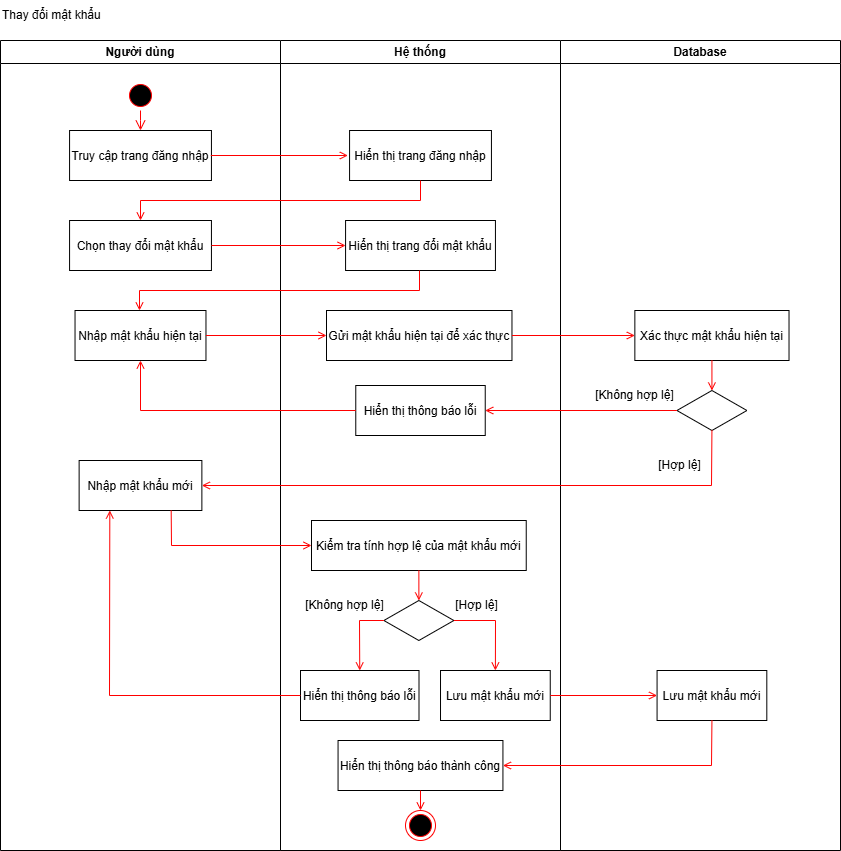

The diagram above was exported from draw.io. Its source (the exported page's mxGraphModel, read from the mxfile embedded in the PNG):
<mxGraphModel dx="2056" dy="-6474" grid="0" gridSize="10" guides="1" tooltips="1" connect="1" arrows="1" fold="1" page="0" pageScale="1" pageWidth="850" pageHeight="1100" background="#FFFFFF" math="0" shadow="0">
  <root>
    <mxCell id="0" />
    <mxCell id="1" parent="0" />
    <mxCell id="C2zrldypAYtE8g4xwt1p-236" value="Người dùng" style="swimlane;whiteSpace=wrap;startSize=23;" vertex="1" parent="1">
      <mxGeometry x="166" y="7680" width="280" height="810" as="geometry" />
    </mxCell>
    <mxCell id="C2zrldypAYtE8g4xwt1p-237" value="" style="ellipse;shape=startState;fillColor=#000000;strokeColor=#ff0000;" vertex="1" parent="C2zrldypAYtE8g4xwt1p-236">
      <mxGeometry x="125" y="40" width="30" height="30" as="geometry" />
    </mxCell>
    <mxCell id="C2zrldypAYtE8g4xwt1p-238" value="" style="edgeStyle=elbowEdgeStyle;elbow=horizontal;verticalAlign=bottom;endArrow=open;endSize=8;strokeColor=#FF0000;endFill=1;rounded=0;entryX=0.5;entryY=0;entryDx=0;entryDy=0;" edge="1" parent="C2zrldypAYtE8g4xwt1p-236" source="C2zrldypAYtE8g4xwt1p-237">
      <mxGeometry x="100" y="40" as="geometry">
        <mxPoint x="140" y="90" as="targetPoint" />
      </mxGeometry>
    </mxCell>
    <mxCell id="C2zrldypAYtE8g4xwt1p-239" value="Truy cập trang đăng nhập" style="" vertex="1" parent="C2zrldypAYtE8g4xwt1p-236">
      <mxGeometry x="69.07" y="90" width="141.87" height="50" as="geometry" />
    </mxCell>
    <mxCell id="C2zrldypAYtE8g4xwt1p-240" value="Chọn thay đổi mật khẩu" style="" vertex="1" parent="C2zrldypAYtE8g4xwt1p-236">
      <mxGeometry x="69.06999999999994" y="180" width="141.87" height="50" as="geometry" />
    </mxCell>
    <mxCell id="C2zrldypAYtE8g4xwt1p-241" value="Nhập mật khẩu hiện tại" style="" vertex="1" parent="C2zrldypAYtE8g4xwt1p-236">
      <mxGeometry x="74.53" y="270" width="130.94" height="50" as="geometry" />
    </mxCell>
    <mxCell id="C2zrldypAYtE8g4xwt1p-242" value="Nhập mật khẩu mới" style="" vertex="1" parent="C2zrldypAYtE8g4xwt1p-236">
      <mxGeometry x="78.63" y="420" width="122.74" height="50" as="geometry" />
    </mxCell>
    <mxCell id="C2zrldypAYtE8g4xwt1p-243" value="Hệ thống" style="swimlane;whiteSpace=wrap" vertex="1" parent="1">
      <mxGeometry x="446" y="7680" width="280" height="810" as="geometry" />
    </mxCell>
    <mxCell id="C2zrldypAYtE8g4xwt1p-244" value="Hiển thị trang đăng nhập" style="" vertex="1" parent="C2zrldypAYtE8g4xwt1p-243">
      <mxGeometry x="69.06999999999994" y="90" width="141.87" height="50" as="geometry" />
    </mxCell>
    <mxCell id="C2zrldypAYtE8g4xwt1p-245" value="Hiển thị trang đổi mật khẩu" style="" vertex="1" parent="C2zrldypAYtE8g4xwt1p-243">
      <mxGeometry x="65.07" y="180" width="149.87" height="50" as="geometry" />
    </mxCell>
    <mxCell id="C2zrldypAYtE8g4xwt1p-246" value="" style="endArrow=open;strokeColor=#FF0000;endFill=1;rounded=0;exitX=0.5;exitY=1;exitDx=0;exitDy=0;entryX=0.5;entryY=0;entryDx=0;entryDy=0;" edge="1" parent="C2zrldypAYtE8g4xwt1p-243">
      <mxGeometry relative="1" as="geometry">
        <mxPoint x="139" y="230" as="sourcePoint" />
        <mxPoint x="-141" y="270" as="targetPoint" />
        <Array as="points">
          <mxPoint x="139" y="250" />
          <mxPoint x="-141" y="250" />
        </Array>
      </mxGeometry>
    </mxCell>
    <mxCell id="C2zrldypAYtE8g4xwt1p-247" value="Gửi mật khẩu hiện tại để xác thực" style="" vertex="1" parent="C2zrldypAYtE8g4xwt1p-243">
      <mxGeometry x="46" y="270" width="185.47" height="50" as="geometry" />
    </mxCell>
    <mxCell id="C2zrldypAYtE8g4xwt1p-248" value="Hiển thị thông báo lỗi" style="" vertex="1" parent="C2zrldypAYtE8g4xwt1p-243">
      <mxGeometry x="75.27" y="345" width="129.47" height="50" as="geometry" />
    </mxCell>
    <mxCell id="C2zrldypAYtE8g4xwt1p-249" value="Kiểm tra tính hợp lệ của mật khẩu mới" style="" vertex="1" parent="C2zrldypAYtE8g4xwt1p-243">
      <mxGeometry x="31" y="480" width="214.74" height="50" as="geometry" />
    </mxCell>
    <mxCell id="C2zrldypAYtE8g4xwt1p-250" value="" style="rhombus;whiteSpace=wrap;html=1;" vertex="1" parent="C2zrldypAYtE8g4xwt1p-243">
      <mxGeometry x="103.37000000000012" y="560" width="70" height="40" as="geometry" />
    </mxCell>
    <mxCell id="C2zrldypAYtE8g4xwt1p-251" value="" style="endArrow=open;strokeColor=#FF0000;endFill=1;rounded=0;exitX=0.5;exitY=1;exitDx=0;exitDy=0;entryX=0.5;entryY=0;entryDx=0;entryDy=0;" edge="1" parent="C2zrldypAYtE8g4xwt1p-243" source="C2zrldypAYtE8g4xwt1p-249" target="C2zrldypAYtE8g4xwt1p-250">
      <mxGeometry relative="1" as="geometry">
        <mxPoint x="-65" y="305" as="sourcePoint" />
        <mxPoint x="56" y="305" as="targetPoint" />
      </mxGeometry>
    </mxCell>
    <mxCell id="C2zrldypAYtE8g4xwt1p-252" value="Lưu mật khẩu mới" style="" vertex="1" parent="C2zrldypAYtE8g4xwt1p-243">
      <mxGeometry x="160.01" y="630" width="109.74" height="50" as="geometry" />
    </mxCell>
    <mxCell id="C2zrldypAYtE8g4xwt1p-253" value="" style="endArrow=open;strokeColor=#FF0000;endFill=1;rounded=0;exitX=1;exitY=0.5;exitDx=0;exitDy=0;entryX=0.5;entryY=0;entryDx=0;entryDy=0;" edge="1" parent="C2zrldypAYtE8g4xwt1p-243" source="C2zrldypAYtE8g4xwt1p-250" target="C2zrldypAYtE8g4xwt1p-252">
      <mxGeometry relative="1" as="geometry">
        <mxPoint x="154.37" y="610" as="sourcePoint" />
        <mxPoint x="275.37" y="610" as="targetPoint" />
        <Array as="points">
          <mxPoint x="215" y="580" />
        </Array>
      </mxGeometry>
    </mxCell>
    <mxCell id="C2zrldypAYtE8g4xwt1p-254" value="[Hợp lệ]" style="text;html=1;align=center;verticalAlign=middle;resizable=0;points=[];autosize=1;strokeColor=none;fillColor=none;" vertex="1" parent="C2zrldypAYtE8g4xwt1p-243">
      <mxGeometry x="161.47000000000003" y="550" width="70" height="30" as="geometry" />
    </mxCell>
    <mxCell id="C2zrldypAYtE8g4xwt1p-255" value="Hiển thị thông báo lỗi" style="" vertex="1" parent="C2zrldypAYtE8g4xwt1p-243">
      <mxGeometry x="20" y="630" width="118.5" height="50" as="geometry" />
    </mxCell>
    <mxCell id="C2zrldypAYtE8g4xwt1p-256" value="" style="endArrow=open;strokeColor=#FF0000;endFill=1;rounded=0;exitX=0;exitY=0.5;exitDx=0;exitDy=0;entryX=0.5;entryY=0;entryDx=0;entryDy=0;" edge="1" parent="C2zrldypAYtE8g4xwt1p-243" source="C2zrldypAYtE8g4xwt1p-250" target="C2zrldypAYtE8g4xwt1p-255">
      <mxGeometry relative="1" as="geometry">
        <mxPoint x="148" y="540" as="sourcePoint" />
        <mxPoint x="148" y="570" as="targetPoint" />
        <Array as="points">
          <mxPoint x="79" y="580" />
        </Array>
      </mxGeometry>
    </mxCell>
    <mxCell id="C2zrldypAYtE8g4xwt1p-257" value="[Không hợp lệ]" style="text;html=1;align=center;verticalAlign=middle;resizable=0;points=[];autosize=1;strokeColor=none;fillColor=none;" vertex="1" parent="C2zrldypAYtE8g4xwt1p-243">
      <mxGeometry x="14" y="550" width="100" height="30" as="geometry" />
    </mxCell>
    <mxCell id="C2zrldypAYtE8g4xwt1p-258" value="Hiển thị thông báo thành công" style="" vertex="1" parent="C2zrldypAYtE8g4xwt1p-243">
      <mxGeometry x="57.56" y="700" width="164.87" height="50" as="geometry" />
    </mxCell>
    <mxCell id="C2zrldypAYtE8g4xwt1p-259" value="" style="ellipse;shape=endState;fillColor=#000000;strokeColor=#ff0000" vertex="1" parent="C2zrldypAYtE8g4xwt1p-243">
      <mxGeometry x="125" y="770" width="30" height="30" as="geometry" />
    </mxCell>
    <mxCell id="C2zrldypAYtE8g4xwt1p-260" value="" style="endArrow=open;strokeColor=#FF0000;endFill=1;rounded=0;exitX=0.5;exitY=1;exitDx=0;exitDy=0;" edge="1" parent="C2zrldypAYtE8g4xwt1p-243" source="C2zrldypAYtE8g4xwt1p-258" target="C2zrldypAYtE8g4xwt1p-259">
      <mxGeometry relative="1" as="geometry">
        <mxPoint x="145" y="780" as="sourcePoint" />
      </mxGeometry>
    </mxCell>
    <mxCell id="C2zrldypAYtE8g4xwt1p-261" value="Database" style="swimlane;whiteSpace=wrap" vertex="1" parent="1">
      <mxGeometry x="726" y="7680" width="280" height="810" as="geometry" />
    </mxCell>
    <mxCell id="C2zrldypAYtE8g4xwt1p-262" value="Xác thực mật khẩu hiện tại" style="" vertex="1" parent="C2zrldypAYtE8g4xwt1p-261">
      <mxGeometry x="74.35" y="270" width="154.17" height="50" as="geometry" />
    </mxCell>
    <mxCell id="C2zrldypAYtE8g4xwt1p-263" value="" style="rhombus;whiteSpace=wrap;html=1;" vertex="1" parent="C2zrldypAYtE8g4xwt1p-261">
      <mxGeometry x="116.43" y="350" width="70" height="40" as="geometry" />
    </mxCell>
    <mxCell id="C2zrldypAYtE8g4xwt1p-264" value="" style="endArrow=open;strokeColor=#FF0000;endFill=1;rounded=0;exitX=0.5;exitY=1;exitDx=0;exitDy=0;" edge="1" parent="C2zrldypAYtE8g4xwt1p-261" source="C2zrldypAYtE8g4xwt1p-262" target="C2zrldypAYtE8g4xwt1p-263">
      <mxGeometry relative="1" as="geometry">
        <mxPoint x="-335" y="315" as="sourcePoint" />
        <mxPoint x="-214" y="315" as="targetPoint" />
      </mxGeometry>
    </mxCell>
    <mxCell id="C2zrldypAYtE8g4xwt1p-265" value="[Không hợp lệ]" style="text;html=1;align=center;verticalAlign=middle;resizable=0;points=[];autosize=1;strokeColor=none;fillColor=none;" vertex="1" parent="C2zrldypAYtE8g4xwt1p-261">
      <mxGeometry x="24" y="340" width="100" height="30" as="geometry" />
    </mxCell>
    <mxCell id="C2zrldypAYtE8g4xwt1p-266" value="[Hợp lệ]" style="text;html=1;align=center;verticalAlign=middle;resizable=0;points=[];autosize=1;strokeColor=none;fillColor=none;" vertex="1" parent="C2zrldypAYtE8g4xwt1p-261">
      <mxGeometry x="84" y="410" width="70" height="30" as="geometry" />
    </mxCell>
    <mxCell id="C2zrldypAYtE8g4xwt1p-267" value="Lưu mật khẩu mới" style="" vertex="1" parent="C2zrldypAYtE8g4xwt1p-261">
      <mxGeometry x="96.56999999999994" y="630" width="109.74" height="50" as="geometry" />
    </mxCell>
    <mxCell id="C2zrldypAYtE8g4xwt1p-268" value="Thay đổi mật khẩu" style="text;html=1;align=left;verticalAlign=middle;whiteSpace=wrap;rounded=0;" vertex="1" parent="1">
      <mxGeometry x="165.5" y="7640" width="135" height="30" as="geometry" />
    </mxCell>
    <mxCell id="C2zrldypAYtE8g4xwt1p-269" value="" style="endArrow=open;strokeColor=#FF0000;endFill=1;rounded=0;exitX=1;exitY=0.5;exitDx=0;exitDy=0;entryX=0;entryY=0.5;entryDx=0;entryDy=0;" edge="1" parent="1">
      <mxGeometry relative="1" as="geometry">
        <mxPoint x="376.28999999999996" y="7795" as="sourcePoint" />
        <mxPoint x="513.3600000000001" y="7795" as="targetPoint" />
      </mxGeometry>
    </mxCell>
    <mxCell id="C2zrldypAYtE8g4xwt1p-270" value="" style="endArrow=open;strokeColor=#FF0000;endFill=1;rounded=0;exitX=0.5;exitY=1;exitDx=0;exitDy=0;entryX=0.5;entryY=0;entryDx=0;entryDy=0;" edge="1" parent="1" source="C2zrldypAYtE8g4xwt1p-244" target="C2zrldypAYtE8g4xwt1p-240">
      <mxGeometry relative="1" as="geometry">
        <mxPoint x="386.28999999999996" y="7805" as="sourcePoint" />
        <mxPoint x="523.3600000000001" y="7805" as="targetPoint" />
        <Array as="points">
          <mxPoint x="586" y="7840" />
          <mxPoint x="306" y="7840" />
        </Array>
      </mxGeometry>
    </mxCell>
    <mxCell id="C2zrldypAYtE8g4xwt1p-271" value="" style="endArrow=open;strokeColor=#FF0000;endFill=1;rounded=0;exitX=1;exitY=0.5;exitDx=0;exitDy=0;entryX=0;entryY=0.5;entryDx=0;entryDy=0;" edge="1" parent="1" source="C2zrldypAYtE8g4xwt1p-240" target="C2zrldypAYtE8g4xwt1p-245">
      <mxGeometry relative="1" as="geometry">
        <mxPoint x="396.28999999999996" y="7815" as="sourcePoint" />
        <mxPoint x="533.3600000000001" y="7815" as="targetPoint" />
      </mxGeometry>
    </mxCell>
    <mxCell id="C2zrldypAYtE8g4xwt1p-272" value="" style="endArrow=open;strokeColor=#FF0000;endFill=1;rounded=0;exitX=1;exitY=0.5;exitDx=0;exitDy=0;entryX=0;entryY=0.5;entryDx=0;entryDy=0;" edge="1" parent="1" source="C2zrldypAYtE8g4xwt1p-241" target="C2zrldypAYtE8g4xwt1p-247">
      <mxGeometry relative="1" as="geometry">
        <mxPoint x="373.99999999999994" y="7974.5" as="sourcePoint" />
        <mxPoint x="490" y="7975" as="targetPoint" />
      </mxGeometry>
    </mxCell>
    <mxCell id="C2zrldypAYtE8g4xwt1p-273" value="" style="endArrow=open;strokeColor=#FF0000;endFill=1;rounded=0;exitX=1;exitY=0.5;exitDx=0;exitDy=0;entryX=0;entryY=0.5;entryDx=0;entryDy=0;" edge="1" parent="1" source="C2zrldypAYtE8g4xwt1p-247" target="C2zrldypAYtE8g4xwt1p-262">
      <mxGeometry relative="1" as="geometry">
        <mxPoint x="381" y="7985" as="sourcePoint" />
        <mxPoint x="502" y="7985" as="targetPoint" />
      </mxGeometry>
    </mxCell>
    <mxCell id="C2zrldypAYtE8g4xwt1p-274" value="" style="endArrow=open;strokeColor=#FF0000;endFill=1;rounded=0;exitX=0;exitY=0.5;exitDx=0;exitDy=0;entryX=1;entryY=0.5;entryDx=0;entryDy=0;" edge="1" parent="1" source="C2zrldypAYtE8g4xwt1p-263" target="C2zrldypAYtE8g4xwt1p-248">
      <mxGeometry relative="1" as="geometry">
        <mxPoint x="687" y="7985" as="sourcePoint" />
        <mxPoint x="810" y="7985" as="targetPoint" />
      </mxGeometry>
    </mxCell>
    <mxCell id="C2zrldypAYtE8g4xwt1p-275" value="" style="endArrow=open;strokeColor=#FF0000;endFill=1;rounded=0;exitX=0;exitY=0.5;exitDx=0;exitDy=0;entryX=0.5;entryY=1;entryDx=0;entryDy=0;" edge="1" parent="1" source="C2zrldypAYtE8g4xwt1p-248" target="C2zrldypAYtE8g4xwt1p-241">
      <mxGeometry relative="1" as="geometry">
        <mxPoint x="697" y="7995" as="sourcePoint" />
        <mxPoint x="820" y="7995" as="targetPoint" />
        <Array as="points">
          <mxPoint x="306" y="8050" />
        </Array>
      </mxGeometry>
    </mxCell>
    <mxCell id="C2zrldypAYtE8g4xwt1p-276" value="" style="endArrow=open;strokeColor=#FF0000;endFill=1;rounded=0;exitX=0.5;exitY=1;exitDx=0;exitDy=0;entryX=1;entryY=0.5;entryDx=0;entryDy=0;" edge="1" parent="1" source="C2zrldypAYtE8g4xwt1p-263" target="C2zrldypAYtE8g4xwt1p-242">
      <mxGeometry relative="1" as="geometry">
        <mxPoint x="707" y="8005" as="sourcePoint" />
        <mxPoint x="830" y="8005" as="targetPoint" />
        <Array as="points">
          <mxPoint x="877" y="8125" />
        </Array>
      </mxGeometry>
    </mxCell>
    <mxCell id="C2zrldypAYtE8g4xwt1p-277" value="" style="endArrow=open;strokeColor=#FF0000;endFill=1;rounded=0;exitX=1;exitY=0.5;exitDx=0;exitDy=0;entryX=0;entryY=0.5;entryDx=0;entryDy=0;" edge="1" parent="1" source="C2zrldypAYtE8g4xwt1p-252" target="C2zrldypAYtE8g4xwt1p-267">
      <mxGeometry relative="1" as="geometry">
        <mxPoint x="594" y="8220" as="sourcePoint" />
        <mxPoint x="594" y="8250" as="targetPoint" />
      </mxGeometry>
    </mxCell>
    <mxCell id="C2zrldypAYtE8g4xwt1p-278" value="" style="endArrow=open;strokeColor=#FF0000;endFill=1;rounded=0;exitX=0.75;exitY=1;exitDx=0;exitDy=0;entryX=0;entryY=0.5;entryDx=0;entryDy=0;" edge="1" parent="1" source="C2zrldypAYtE8g4xwt1p-242" target="C2zrldypAYtE8g4xwt1p-249">
      <mxGeometry relative="1" as="geometry">
        <mxPoint x="594" y="8220" as="sourcePoint" />
        <mxPoint x="594" y="8250" as="targetPoint" />
        <Array as="points">
          <mxPoint x="337" y="8185" />
        </Array>
      </mxGeometry>
    </mxCell>
    <mxCell id="C2zrldypAYtE8g4xwt1p-279" value="" style="endArrow=open;strokeColor=#FF0000;endFill=1;rounded=0;exitX=0;exitY=0.5;exitDx=0;exitDy=0;entryX=0.25;entryY=1;entryDx=0;entryDy=0;" edge="1" parent="1" source="C2zrldypAYtE8g4xwt1p-255" target="C2zrldypAYtE8g4xwt1p-242">
      <mxGeometry relative="1" as="geometry">
        <mxPoint x="604" y="8230" as="sourcePoint" />
        <mxPoint x="604" y="8260" as="targetPoint" />
        <Array as="points">
          <mxPoint x="275" y="8335" />
        </Array>
      </mxGeometry>
    </mxCell>
    <mxCell id="C2zrldypAYtE8g4xwt1p-280" value="" style="endArrow=open;strokeColor=#FF0000;endFill=1;rounded=0;exitX=0.5;exitY=1;exitDx=0;exitDy=0;entryX=1;entryY=0.5;entryDx=0;entryDy=0;" edge="1" parent="1" source="C2zrldypAYtE8g4xwt1p-267" target="C2zrldypAYtE8g4xwt1p-258">
      <mxGeometry relative="1" as="geometry">
        <mxPoint x="726" y="8345" as="sourcePoint" />
        <mxPoint x="833" y="8345" as="targetPoint" />
        <Array as="points">
          <mxPoint x="877" y="8405" />
        </Array>
      </mxGeometry>
    </mxCell>
  </root>
</mxGraphModel>